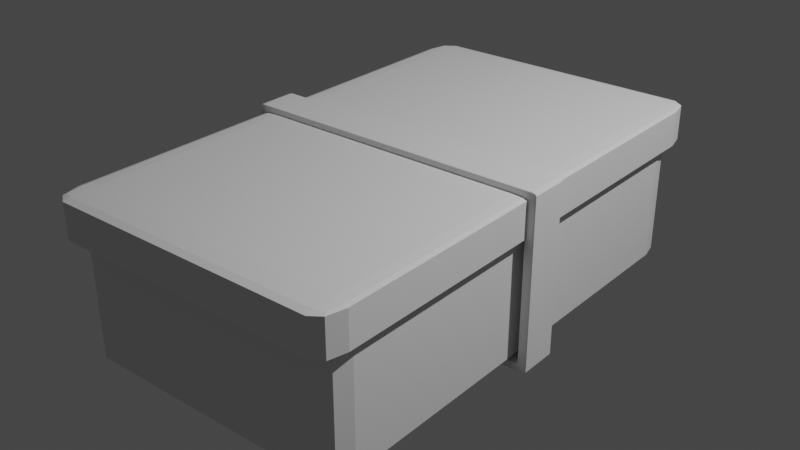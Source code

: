 # Source: Sushi_com_Arroz.blend  (saved by Blender 2.82.7; exported with 4.5.12 LTS)
import bpy
from mathutils import Matrix  # noqa: F401  (used for matrix-valued properties, if any)

bpy.ops.wm.read_factory_settings(use_empty=True)
scene = bpy.context.scene
scene.name = 'Scene'

# ---- collections
col_collection = bpy.data.collections.new('Collection'); scene.collection.children.link(col_collection)

# ---- world
world_world = bpy.data.worlds.new('World'); scene.world = world_world
world_world.use_nodes = True; world_world.node_tree.nodes.clear()
_N = world_world.node_tree.nodes; _L = world_world.node_tree.links
n0 = _N.new('ShaderNodeOutputWorld'); n0.name = 'World Output'; n0.location = (300, 300)
n1 = _N.new('ShaderNodeBackground'); n1.name = 'Background'; n1.location = (10, 300)
n1.inputs[0].default_value = (0.05088, 0.05088, 0.05088, 1.0)
_L.new(n1.outputs[0], n0.inputs[0])
n0.is_active_output = True
world_world.color = (0.05088, 0.05088, 0.05088)
world_world.use_sun_shadow = False
world_world.sun_shadow_jitter_overblur = 0.0

# ---- lights
light_light = bpy.data.lights.new('Light', 'POINT')
light_light.transmission_factor = 0.0
light_light.energy = 1000.0
light_light.shadow_soft_size = 0.1
light_light.shadow_maximum_resolution = 0.006
light_light.use_absolute_resolution = True

# ---- meshes
me_cube_001 = bpy.data.meshes.new('Cube.001')
me_cube_001.from_pydata([(-1.0, -1.0, -1.0), (-1.0, -1.0, 1.0), (-1.0, 1.0, -1.0), (-1.0, 1.0, 1.0), (1.0, -1.0, -1.0), (1.0, -1.0, 1.0), (1.0, 1.0, -1.0), (1.0, 1.0, 1.0)], [], [(0, 1, 3, 2), (2, 3, 7, 6), (6, 7, 5, 4), (4, 5, 1, 0), (2, 6, 4, 0), (7, 3, 1, 5)])
_uv = me_cube_001.uv_layers.new(name='UVMap')
_uv.uv.foreach_set('vector', [0.375, 0.0, 0.625, 0.0, 0.625, 0.25, 0.375, 0.25, 0.375, 0.25, 0.625, 0.25, 0.625, 0.5, 0.375, 0.5, 0.375, 0.5, 0.625, 0.5, 0.625, 0.75, 0.375, 0.75, 0.375, 0.75, 0.625, 0.75, 0.625, 1.0, 0.375, 1.0, 0.125, 0.5, 0.375, 0.5, 0.375, 0.75, 0.125, 0.75, 0.625, 0.5, 0.875, 0.5, 0.875, 0.75, 0.625, 0.75])
me_cube_001.use_remesh_fix_poles = True
me_cube_001.use_remesh_preserve_attributes = False
me_cube_001.use_mirror_vertex_groups = False
me_cube_001.update()
me_cube_002 = bpy.data.meshes.new('Cube.002')
me_cube_002.from_pydata([(-1.0, -1.0, -1.0), (-1.0, -1.0, 1.0), (-1.0, 1.0, -1.0), (-1.0, 1.0, 1.0), (1.0, -1.0, -1.0), (1.0, -1.0, 1.0), (1.0, 1.0, -1.0), (1.0, 1.0, 1.0)], [], [(0, 1, 3, 2), (2, 3, 7, 6), (6, 7, 5, 4), (4, 5, 1, 0), (2, 6, 4, 0), (7, 3, 1, 5)])
_uv = me_cube_002.uv_layers.new(name='UVMap')
_uv.uv.foreach_set('vector', [0.375, 0.0, 0.625, 0.0, 0.625, 0.25, 0.375, 0.25, 0.375, 0.25, 0.625, 0.25, 0.625, 0.5, 0.375, 0.5, 0.375, 0.5, 0.625, 0.5, 0.625, 0.75, 0.375, 0.75, 0.375, 0.75, 0.625, 0.75, 0.625, 1.0, 0.375, 1.0, 0.125, 0.5, 0.375, 0.5, 0.375, 0.75, 0.125, 0.75, 0.625, 0.5, 0.875, 0.5, 0.875, 0.75, 0.625, 0.75])
me_cube_002.use_remesh_fix_poles = True
me_cube_002.use_remesh_preserve_attributes = False
me_cube_002.use_mirror_vertex_groups = False
me_cube_002.update()
me_cube_003 = bpy.data.meshes.new('Cube.003')
me_cube_003.from_pydata([(-0.9448, -0.9187, -1.0), (-0.9187, -0.9187, 1.0), (-0.9448, 0.9187, -1.0), (-0.9187, 0.9187, 1.0), (0.9448, -0.9187, -1.0), (0.9187, -0.9187, 1.0), (0.9448, 0.9187, -1.0), (0.9187, 0.9187, 1.0), (-1.0, 1.0, -1.0), (-1.0, -1.0, -1.0), (-1.0, -1.0, 1.0), (-1.0, 1.0, 1.0), (1.0, 1.0, -1.0), (1.0, 1.0, 1.0), (1.0, -1.0, -1.0), (1.0, -1.0, 1.0)], [], [(9, 10, 11, 8), (8, 11, 13, 12), (12, 13, 15, 14), (14, 15, 10, 9), (5, 7, 6, 4), (1, 5, 4, 0), (2, 0, 9, 8), (1, 3, 11, 10), (6, 2, 8, 12), (3, 7, 13, 11), (4, 6, 12, 14), (7, 5, 15, 13), (0, 4, 14, 9), (5, 1, 10, 15), (7, 3, 2, 6), (3, 1, 0, 2)])
_uv = me_cube_003.uv_layers.new(name='UVMap')
_uv.uv.foreach_set('vector', [0.375, 0.0, 0.625, 0.0, 0.625, 0.25, 0.375, 0.25, 0.375, 0.25, 0.625, 0.25, 0.625, 0.5, 0.375, 0.5, 0.375, 0.5, 0.625, 0.5, 0.625, 0.75, 0.375, 0.75, 0.375, 0.75, 0.625, 0.75, 0.625, 1.0, 0.375, 1.0, 0.6352, 0.7398, 0.6352, 0.5102, 0.3648, 0.5102, 0.3648, 0.7398, 0.8648, 0.7398, 0.6352, 0.7398, 0.3648, 0.7398, 0.1352, 0.7398, 0.1352, 0.5102, 0.1352, 0.7398, 0.125, 0.75, 0.125, 0.5, 0.8648, 0.7398, 0.8648, 0.5102, 0.875, 0.5, 0.875, 0.75, 0.3648, 0.5102, 0.1352, 0.5102, 0.125, 0.5, 0.375, 0.5, 0.8648, 0.5102, 0.6352, 0.5102, 0.625, 0.5, 0.875, 0.5, 0.3648, 0.7398, 0.3648, 0.5102, 0.375, 0.5, 0.375, 0.75, 0.6352, 0.5102, 0.6352, 0.7398, 0.625, 0.75, 0.625, 0.5, 0.1352, 0.7398, 0.3648, 0.7398, 0.375, 0.75, 0.125, 0.75, 0.6352, 0.7398, 0.8648, 0.7398, 0.875, 0.75, 0.625, 0.75, 0.6352, 0.5102, 0.8648, 0.5102, 0.1352, 0.5102, 0.3648, 0.5102, 0.8648, 0.5102, 0.8648, 0.7398, 0.1352, 0.7398, 0.1352, 0.5102])
me_cube_003.use_remesh_fix_poles = True
me_cube_003.use_remesh_preserve_attributes = False
me_cube_003.use_mirror_vertex_groups = False
me_cube_003.update()

# ---- objects
ob_light = bpy.data.objects.new('Light', light_light)
ob_arroz = bpy.data.objects.new('Arroz', me_cube_001)
ob_sushi = bpy.data.objects.new('Sushi', me_cube_002)
ob_alga = bpy.data.objects.new('Alga', me_cube_003)

# ---- transforms, parenting, visibility, modifiers, constraints
ob_light.location = (4.076, 1.005, 5.904)
ob_light.rotation_euler = (0.6503, 0.05522, 1.866)
ob_light.lock_rotations_4d = False
ob_light.empty_display_type = 'ARROWS'
ob_light.color = (0.0, 0.0, 0.0, 0.0)
ob_light.lineart.crease_threshold = 0.0
ob_arroz.location = (0.0, 0.0, 0.3919)
ob_arroz.scale = (1.0, 1.733, 0.4458)
ob_arroz.lineart.crease_threshold = 0.0
_m = ob_arroz.modifiers.new('Bevel', 'BEVEL')
_m.segments = 2
_m.limit_method = 'NONE'
ob_sushi.location = (0.0, 0.0, 0.9465)
ob_sushi.scale = (1.058, 1.834, 0.1387)
ob_sushi.lineart.crease_threshold = 0.0
_m = ob_sushi.modifiers.new('Bevel', 'BEVEL')
_m.segments = 2
_m.limit_method = 'NONE'
ob_alga.location = (0.0, 0.0, 0.5144)
ob_alga.rotation_euler = (-1.571, -0.0, 0.0)
ob_alga.scale = (1.111, 0.6128, 0.1387)
ob_alga.lineart.crease_threshold = 0.0
_m = ob_alga.modifiers.new('Bevel', 'BEVEL')
_m.segments = 2
_m.limit_method = 'NONE'

# ---- collection membership
col_collection.objects.link(ob_light)
col_collection.objects.link(ob_arroz)
col_collection.objects.link(ob_sushi)
col_collection.objects.link(ob_alga)

# ---- scene / render settings (as saved in the file)
scene.frame_start = 1; scene.frame_end = 250; scene.frame_set(1)
scene.render.engine = 'BLENDER_EEVEE_NEXT'
scene.cycles.use_denoising = False
scene.cycles.samples = 128
scene.cycles.sampling_pattern = 'TABULATED_SOBOL'
scene.cycles.use_adaptive_sampling = False
scene.cycles.use_light_tree = False
scene.view_settings.view_transform = 'Filmic'
bpy.context.view_layer.update()

# ---- added for rendering (the .blend has no active camera): camera
cam_auto = bpy.data.cameras.new('AutoCamera')
cam_auto.lens = 50.0
cam_auto.sensor_width = 36.0
cam_auto.clip_end = 1000.0
ob_auto_camera = bpy.data.objects.new('AutoCamera', cam_auto)
scene.collection.objects.link(ob_auto_camera)
ob_auto_camera.location = (4.12563, -4.95075, 3.8149)
ob_auto_camera.rotation_euler = (1.09748, -7.21219e-08, 0.694738)
scene.camera = ob_auto_camera
bpy.context.view_layer.update()
